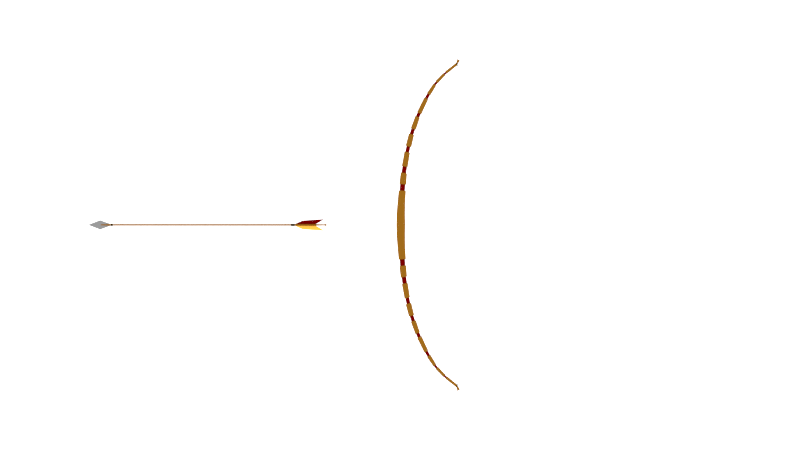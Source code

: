 # Source: arco_v3_textura_animacao_.blend  (saved by Blender 2.74.0; exported with 4.5.12 LTS)
import bpy
from mathutils import Matrix  # noqa: F401  (used for matrix-valued properties, if any)

bpy.ops.wm.read_factory_settings(use_empty=True)
scene = bpy.context.scene
scene.name = 'Scene'

# ---- collections
col_collection_1 = bpy.data.collections.new('Collection 1'); scene.collection.children.link(col_collection_1)

# ---- materials (node trees are filled in below, after node groups)
mat_arco = bpy.data.materials.new('arco')
mat_arco.alpha_threshold = 0.0
mat_arco.roughness = 0.5
mat_vermelho = bpy.data.materials.new('vermelho')
mat_vermelho.alpha_threshold = 0.0
mat_vermelho.roughness = 0.5
mat_corda = bpy.data.materials.new('corda')
mat_corda.alpha_threshold = 0.0
mat_corda.roughness = 0.5
mat_penas = bpy.data.materials.new('penas')
mat_penas.alpha_threshold = 0.0
mat_penas.roughness = 0.5
mat_metal = bpy.data.materials.new('metal')
mat_metal.alpha_threshold = 0.0
mat_metal.roughness = 0.5

# ---- material node trees
mat_arco.use_nodes = True; mat_arco.node_tree.nodes.clear()
_N = mat_arco.node_tree.nodes; _L = mat_arco.node_tree.links
n0 = _N.new('ShaderNodeOutputMaterial'); n0.name = 'Material Output'; n0.location = (300, 300)
n1 = _N.new('ShaderNodeBsdfDiffuse'); n1.name = 'Diffuse BSDF'; n1.location = (10, 300)
n1.inputs[0].default_value = (0.214, 0.08993, 0.007188, 1.0)
n1.inputs[1].default_value = 0.7934
_L.new(n1.outputs[0], n0.inputs[0])
n0.is_active_output = True
mat_vermelho.use_nodes = True; mat_vermelho.node_tree.nodes.clear()
_N = mat_vermelho.node_tree.nodes; _L = mat_vermelho.node_tree.links
n0 = _N.new('ShaderNodeOutputMaterial'); n0.name = 'Material Output'; n0.location = (300, 300)
n1 = _N.new('ShaderNodeBsdfDiffuse'); n1.name = 'Diffuse BSDF'; n1.location = (10, 300)
n1.inputs[0].default_value = (0.121, 0.0, 0.0, 1.0)
n1.inputs[1].default_value = 0.7934
_L.new(n1.outputs[0], n0.inputs[0])
n0.is_active_output = True
mat_corda.use_nodes = True; mat_corda.node_tree.nodes.clear()
_N = mat_corda.node_tree.nodes; _L = mat_corda.node_tree.links
n0 = _N.new('ShaderNodeOutputMaterial'); n0.name = 'Material Output'; n0.location = (300, 300)
n1 = _N.new('ShaderNodeEmission'); n1.name = 'Emission'; n1.location = (110, 300)
n1.inputs[0].default_value = (0.05222, 0.03055, 0.00333, 1.0)
_L.new(n1.outputs[0], n0.inputs[0])
n0.is_active_output = True
mat_penas.use_nodes = True; mat_penas.node_tree.nodes.clear()
_N = mat_penas.node_tree.nodes; _L = mat_penas.node_tree.links
n0 = _N.new('ShaderNodeOutputMaterial'); n0.name = 'Material Output'; n0.location = (300, 300)
n1 = _N.new('ShaderNodeBsdfDiffuse'); n1.name = 'Diffuse BSDF'; n1.location = (10, 300)
n1.inputs[0].default_value = (0.8, 0.4462, 0.0601, 1.0)
n1.inputs[1].default_value = 0.793
_L.new(n1.outputs[0], n0.inputs[0])
n0.is_active_output = True
mat_metal.use_nodes = True; mat_metal.node_tree.nodes.clear()
_N = mat_metal.node_tree.nodes; _L = mat_metal.node_tree.links
n0 = _N.new('ShaderNodeOutputMaterial'); n0.name = 'Material Output'; n0.location = (300, 300)
n1 = _N.new('ShaderNodeBsdfDiffuse'); n1.name = 'Diffuse BSDF'; n1.location = (10, 300)
n1.inputs[0].default_value = (0.2019, 0.2019, 0.2019, 1.0)
n1.inputs[1].default_value = 0.793
_L.new(n1.outputs[0], n0.inputs[0])
n0.is_active_output = True

# ---- world
world_world = bpy.data.worlds.new('World'); scene.world = world_world
world_world.use_nodes = True; world_world.node_tree.nodes.clear()
_N = world_world.node_tree.nodes; _L = world_world.node_tree.links
n0 = _N.new('ShaderNodeOutputWorld'); n0.name = 'World Output'; n0.location = (300, 300)
n1 = _N.new('ShaderNodeBackground'); n1.name = 'Background'; n1.location = (110, 300)
n1.inputs[0].default_value = (1.0, 1.0, 1.0, 1.0)
n1.inputs[1].default_value = 2.0
_L.new(n1.outputs[0], n0.inputs[0])
n0.is_active_output = True
world_world.color = (1.0, 1.0, 1.0)
world_world.use_sun_shadow = False
world_world.sun_shadow_jitter_overblur = 0.0
world_world.cycles.sampling_method = 'MANUAL'
world_world.cycles.sample_map_resolution = 256

# ---- cameras
cam_camera = bpy.data.cameras.new('Camera')
cam_camera.type = 'ORTHO'
cam_camera.clip_end = 100.0
cam_camera.lens = 35.0
cam_camera.sensor_width = 32.0
cam_camera.sensor_height = 18.0
cam_camera.ortho_scale = 11.0
cam_camera.dof.focus_distance = 0.0

# ---- meshes
me_cube_001 = bpy.data.meshes.new('Cube.001')
me_cube_001.from_pydata([(0.2028, 1.203, 3.45), (0.5706, 0.9572, 3.427), (0.6569, 0.5225, 3.422), (0.4112, 0.154, 3.437), (-0.02274, 0.0675, 3.464), (-0.3906, 0.3137, 3.487), (-0.4769, 0.7485, 3.492), (-0.2311, 1.117, 3.477), (0.1302, 1.264, 1.646), (0.5383, 0.9917, 1.646), (0.634, 0.5104, 1.646), (0.3614, 0.1024, 1.646), (-0.12, 0.006612, 1.646), (-0.528, 0.2793, 1.647), (-0.6237, 0.7606, 1.647), (-0.3511, 1.169, 1.647), (0.3318, 1.179, 5.112), (0.6835, 0.9435, 5.084), (0.7661, 0.5273, 5.077), (0.531, 0.1745, 5.096), (0.1162, 0.09173, 5.129), (-0.2355, 0.3275, 5.157), (-0.3181, 0.7436, 5.163), (-0.08305, 1.096, 5.145), (0.3019, 1.028, 5.114), (0.5561, 0.8581, 5.094), (0.6158, 0.5573, 5.089), (0.4459, 0.3023, 5.103), (0.1461, 0.2425, 5.126), (-0.1081, 0.4129, 5.147), (-0.1678, 0.7137, 5.151), (0.002079, 0.9687, 5.138), (0.3701, 1.028, 6.071), (0.6232, 0.8581, 6.039), (0.6826, 0.5573, 6.032), (0.5135, 0.3023, 6.053), (0.215, 0.2425, 6.09), (-0.03808, 0.4129, 6.121), (-0.09746, 0.7137, 6.128), (0.07164, 0.9687, 6.108), (0.3947, 1.153, 6.068), (0.7279, 0.9286, 6.026), (0.8061, 0.5326, 6.017), (0.5835, 0.1968, 6.044), (0.1904, 0.118, 6.093), (-0.1428, 0.3424, 6.134), (-0.221, 0.7384, 6.144), (0.001674, 1.074, 6.116), (0.552, 1.11, 7.754), (0.8551, 0.9043, 7.699), (0.9262, 0.5411, 7.687), (0.7237, 0.2332, 7.723), (0.3662, 0.161, 7.787), (0.06311, 0.3667, 7.841), (-0.008001, 0.7299, 7.854), (0.1945, 1.038, 7.818), (0.5278, 0.9863, 7.758), (0.7519, 0.8342, 7.718), (0.8045, 0.5657, 7.708), (0.6548, 0.3381, 7.735), (0.3904, 0.2846, 7.783), (0.1663, 0.4368, 7.823), (0.1138, 0.7053, 7.832), (0.2635, 0.9329, 7.805), (0.6628, 0.9863, 8.713), (0.8864, 0.8342, 8.67), (0.9389, 0.5657, 8.66), (0.7895, 0.3381, 8.689), (0.5257, 0.2846, 8.739), (0.302, 0.4368, 8.781), (0.2495, 0.7053, 8.791), (0.399, 0.9329, 8.763), (0.6823, 1.086, 8.709), (0.9697, 0.8908, 8.654), (1.037, 0.5458, 8.642), (0.8451, 0.2533, 8.678), (0.5061, 0.1847, 8.742), (0.2188, 0.3801, 8.797), (0.1514, 0.7252, 8.81), (0.3434, 1.018, 8.773), (1.042, 1.059, 10.85), (1.31, 0.8755, 10.79), (1.373, 0.5512, 10.77), (1.194, 0.2763, 10.81), (0.8773, 0.2118, 10.88), (0.6092, 0.3955, 10.94), (0.5462, 0.7198, 10.96), (0.7254, 0.9947, 10.92), (1.018, 0.9359, 10.85), (1.208, 0.8057, 10.81), (1.253, 0.5757, 10.8), (1.126, 0.3808, 10.83), (0.9012, 0.3351, 10.88), (0.7111, 0.4653, 10.92), (0.6665, 0.6952, 10.93), (0.7935, 0.8902, 10.9), (1.202, 0.9359, 11.71), (1.389, 0.8057, 11.65), (1.433, 0.5757, 11.64), (1.308, 0.3808, 11.67), (1.088, 0.3351, 11.74), (0.9006, 0.4653, 11.79), (0.8567, 0.6952, 11.81), (0.9817, 0.8902, 11.77), (1.229, 1.076, 11.7), (1.503, 0.8848, 11.62), (1.567, 0.5479, 11.6), (1.384, 0.2624, 11.65), (1.061, 0.1954, 11.75), (0.787, 0.3862, 11.83), (0.7227, 0.723, 11.85), (0.9058, 1.009, 11.79), (1.683, 1.047, 13.51), (1.937, 0.8686, 13.43), (1.996, 0.5536, 13.41), (1.827, 0.2866, 13.46), (1.527, 0.2239, 13.56), (1.273, 0.4024, 13.64), (1.213, 0.7174, 13.66), (1.383, 0.9844, 13.61), (1.659, 0.9248, 13.52), (1.838, 0.7994, 13.46), (1.88, 0.5779, 13.45), (1.761, 0.3902, 13.48), (1.55, 0.3462, 13.55), (1.371, 0.4716, 13.61), (1.329, 0.693, 13.62), (1.449, 0.8807, 13.59), (1.925, 0.9248, 14.31), (2.104, 0.7994, 14.25), (2.146, 0.5779, 14.24), (2.027, 0.3902, 14.28), (1.816, 0.3462, 14.35), (1.637, 0.4716, 14.4), (1.595, 0.693, 14.42), (1.715, 0.8807, 14.38), (1.947, 1.04, 14.31), (2.197, 0.8646, 14.23), (2.256, 0.555, 14.21), (2.089, 0.2926, 14.26), (1.794, 0.2311, 14.35), (1.544, 0.4064, 14.43), (1.486, 0.7159, 14.45), (1.653, 0.9783, 14.4), (2.581, 1.005, 16.1), (2.801, 0.8451, 16.01), (2.852, 0.5619, 15.98), (2.705, 0.3218, 16.05), (2.446, 0.2655, 16.16), (2.227, 0.4259, 16.26), (2.175, 0.7091, 16.28), (2.322, 0.9492, 16.22), (2.565, 0.9169, 16.11), (2.732, 0.7949, 16.04), (2.771, 0.5795, 16.02), (2.66, 0.3969, 16.07), (2.463, 0.354, 16.15), (2.296, 0.4761, 16.23), (2.256, 0.6915, 16.25), (2.368, 0.8741, 16.2), (2.811, 0.9169, 16.68), (2.975, 0.7949, 16.6), (3.013, 0.5795, 16.58), (2.904, 0.3969, 16.63), (2.711, 0.354, 16.73), (2.548, 0.4761, 16.81), (2.51, 0.6915, 16.83), (2.619, 0.8741, 16.78), (2.826, 1.002, 16.67), (3.039, 0.8428, 16.57), (3.089, 0.5627, 16.54), (2.947, 0.3252, 16.61), (2.696, 0.2694, 16.74), (2.484, 0.4281, 16.84), (2.434, 0.7083, 16.87), (2.576, 0.9458, 16.8), (3.869, 0.9706, 18.84), (4.054, 0.8253, 18.73), (4.098, 0.5688, 18.7), (3.974, 0.3514, 18.78), (3.756, 0.3004, 18.91), (3.571, 0.4457, 19.03), (3.528, 0.7021, 19.06), (3.651, 0.9196, 18.98), (3.855, 0.8877, 18.85), (3.995, 0.7783, 18.77), (4.027, 0.5853, 18.75), (3.934, 0.4217, 18.8), (3.77, 0.3833, 18.91), (3.631, 0.4926, 18.99), (3.598, 0.6856, 19.01), (3.691, 0.8493, 18.95), (4.212, 0.8759, 19.5), (4.34, 0.7716, 19.41), (4.37, 0.5877, 19.39), (4.284, 0.4317, 19.45), (4.133, 0.3951, 19.56), (4.005, 0.4993, 19.65), (3.975, 0.6833, 19.67), (4.061, 0.8393, 19.61), (4.224, 0.9503, 19.49), (4.391, 0.8138, 19.38), (4.431, 0.5729, 19.35), (4.319, 0.3686, 19.43), (4.121, 0.3207, 19.57), (3.954, 0.4572, 19.68), (3.914, 0.6981, 19.71), (4.026, 0.9024, 19.63), (5.122, 0.9072, 20.9), (5.26, 0.7894, 20.79), (5.293, 0.5814, 20.77), (5.2, 0.4051, 20.84), (5.037, 0.3638, 20.97), (4.898, 0.4816, 21.08), (4.866, 0.6895, 21.1), (4.958, 0.8658, 21.03), (5.11, 0.8299, 20.91), (5.209, 0.7456, 20.83), (5.232, 0.5968, 20.82), (5.166, 0.4706, 20.87), (5.049, 0.441, 20.96), (4.95, 0.5253, 21.04), (4.926, 0.6742, 21.06), (4.993, 0.8003, 21.0), (5.402, 0.8299, 21.28), (5.495, 0.7456, 21.2), (5.517, 0.5968, 21.18), (5.454, 0.4706, 21.24), (5.344, 0.441, 21.34), (5.251, 0.5253, 21.42), (5.229, 0.6742, 21.44), (5.291, 0.8003, 21.38), (5.411, 0.8913, 21.28), (5.534, 0.7804, 21.16), (5.562, 0.5846, 21.14), (5.48, 0.4187, 21.21), (5.335, 0.3797, 21.34), (5.212, 0.4906, 21.46), (5.183, 0.6864, 21.48), (5.265, 0.8523, 21.41), (6.525, 0.8718, 22.45), (6.625, 0.7694, 22.33), (6.648, 0.5885, 22.31), (6.581, 0.4351, 22.39), (6.464, 0.3992, 22.52), (6.364, 0.5016, 22.64), (6.341, 0.6825, 22.67), (6.407, 0.8358, 22.59), (6.517, 0.8082, 22.46), (6.59, 0.7333, 22.38), (6.607, 0.6011, 22.36), (6.558, 0.489, 22.41), (6.472, 0.4627, 22.51), (6.399, 0.5376, 22.6), (6.382, 0.6698, 22.62), (6.431, 0.7819, 22.56), (6.814, 0.8082, 22.73), (6.884, 0.7333, 22.64), (6.9, 0.6011, 22.62), (6.853, 0.489, 22.68), (6.77, 0.4627, 22.79), (6.7, 0.5376, 22.87), (6.684, 0.6698, 22.89), (6.731, 0.7819, 22.83), (6.821, 0.8656, 22.72), (6.914, 0.7658, 22.61), (6.936, 0.5897, 22.58), (6.874, 0.4404, 22.66), (6.763, 0.4054, 22.79), (6.669, 0.5051, 22.91), (6.647, 0.6813, 22.94), (6.71, 0.8306, 22.86), (8.347, 0.8423, 23.93), (8.408, 0.7526, 23.82), (8.415, 0.5943, 23.79), (8.388, 0.4601, 23.87), (8.303, 0.4287, 24.0), (8.232, 0.5183, 24.12), (8.215, 0.6766, 24.14), (8.263, 0.8108, 24.07), (8.352, 0.8921, 23.93), (8.403, 0.4179, 23.85), (8.298, 0.3788, 24.01), (8.209, 0.4901, 24.15), (8.188, 0.6865, 24.19), (8.248, 0.8531, 24.09), (8.459, 0.8921, 23.99), (8.51, 0.8531, 23.91), (8.51, 0.4179, 23.91), (8.405, 0.3788, 24.08), (8.316, 0.4901, 24.22), (8.295, 0.6865, 24.25), (8.355, 0.8531, 24.16), (8.436, 0.7743, 23.69), (8.436, 0.4967, 23.69), (8.504, 0.7743, 23.73), (8.504, 0.4967, 23.73), (8.467, 0.7067, 23.29), (8.467, 0.5643, 23.29), (8.502, 0.7067, 23.32), (8.502, 0.5643, 23.32), (8.442, 0.834, 24.02), (8.481, 0.8038, 23.96), (8.481, 0.4672, 23.96), (8.4, 0.437, 24.09), (8.332, 0.5231, 24.2), (8.316, 0.675, 24.22), (8.361, 0.8038, 24.15), (8.76, 0.9432, 24.58), (8.854, 0.8964, 24.52), (8.854, 0.3746, 24.52), (8.657, 0.3277, 24.65), (8.49, 0.4612, 24.76), (8.451, 0.6967, 24.79), (8.563, 0.8964, 24.71), (0.2028, 1.203, -3.45), (0.5706, 0.9572, -3.428), (0.6569, 0.5225, -3.422), (0.4112, 0.154, -3.437), (-0.02274, 0.0675, -3.464), (-0.3906, 0.3137, -3.487), (-0.4769, 0.7485, -3.492), (-0.2311, 1.117, -3.477), (0.131, 1.297, -0.0002003), (0.5601, 1.01, -0.0002003), (0.6608, 0.5039, -0.0002003), (0.3741, 0.07479, -0.0002003), (-0.1321, -0.0259, -0.0002003), (-0.5613, 0.2608, -0.0002003), (-0.662, 0.767, -0.0002003), (-0.3752, 1.196, -0.0002003), (0.1302, 1.264, -1.647), (0.5383, 0.9917, -1.646), (0.634, 0.5104, -1.646), (0.3614, 0.1024, -1.646), (-0.12, 0.006612, -1.647), (-0.528, 0.2793, -1.647), (-0.6237, 0.7606, -1.647), (-0.3511, 1.169, -1.647), (0.3318, 1.179, -5.112), (0.6835, 0.9435, -5.084), (0.7661, 0.5273, -5.078), (0.531, 0.1745, -5.096), (0.1162, 0.09173, -5.129), (-0.2355, 0.3275, -5.157), (-0.3181, 0.7436, -5.164), (-0.08305, 1.096, -5.145), (0.3019, 1.028, -5.114), (0.5561, 0.8581, -5.094), (0.6158, 0.5573, -5.089), (0.4459, 0.3023, -5.103), (0.1461, 0.2425, -5.127), (-0.1081, 0.4129, -5.147), (-0.1678, 0.7137, -5.152), (0.002079, 0.9687, -5.138), (0.3701, 1.028, -6.071), (0.6232, 0.8581, -6.04), (0.6826, 0.5573, -6.032), (0.5135, 0.3023, -6.053), (0.215, 0.2425, -6.09), (-0.03808, 0.4129, -6.122), (-0.09746, 0.7137, -6.129), (0.07164, 0.9687, -6.108), (0.3947, 1.153, -6.068), (0.7279, 0.9286, -6.027), (0.8061, 0.5326, -6.017), (0.5835, 0.1968, -6.045), (0.1904, 0.118, -6.093), (-0.1428, 0.3424, -6.135), (-0.221, 0.7384, -6.144), (0.001674, 1.074, -6.117), (0.552, 1.11, -7.754), (0.8551, 0.9043, -7.7), (0.9262, 0.5411, -7.687), (0.7237, 0.2332, -7.723), (0.3662, 0.161, -7.787), (0.06311, 0.3667, -7.841), (-0.008001, 0.7299, -7.854), (0.1945, 1.038, -7.818), (0.5278, 0.9863, -7.758), (0.7519, 0.8342, -7.718), (0.8045, 0.5657, -7.709), (0.6548, 0.3381, -7.736), (0.3904, 0.2846, -7.783), (0.1663, 0.4368, -7.823), (0.1138, 0.7053, -7.832), (0.2635, 0.9329, -7.806), (0.6628, 0.9863, -8.713), (0.8864, 0.8342, -8.671), (0.9389, 0.5657, -8.661), (0.7895, 0.3381, -8.689), (0.5257, 0.2846, -8.739), (0.302, 0.4368, -8.782), (0.2495, 0.7053, -8.792), (0.399, 0.9329, -8.763), (0.6823, 1.086, -8.709), (0.9697, 0.8908, -8.655), (1.037, 0.5458, -8.642), (0.8451, 0.2533, -8.678), (0.5061, 0.1847, -8.743), (0.2188, 0.3801, -8.797), (0.1514, 0.7252, -8.81), (0.3434, 1.018, -8.774), (1.042, 1.059, -10.85), (1.31, 0.8755, -10.79), (1.373, 0.5512, -10.77), (1.194, 0.2763, -10.81), (0.8773, 0.2118, -10.88), (0.6092, 0.3955, -10.94), (0.5462, 0.7198, -10.96), (0.7254, 0.9947, -10.92), (1.018, 0.9359, -10.85), (1.208, 0.8057, -10.81), (1.253, 0.5757, -10.8), (1.126, 0.3808, -10.83), (0.9012, 0.3351, -10.88), (0.7111, 0.4653, -10.92), (0.6665, 0.6952, -10.93), (0.7935, 0.8902, -10.9), (1.202, 0.9359, -11.71), (1.389, 0.8057, -11.65), (1.433, 0.5757, -11.64), (1.308, 0.3808, -11.67), (1.088, 0.3351, -11.74), (0.9006, 0.4653, -11.79), (0.8567, 0.6952, -11.81), (0.9817, 0.8902, -11.77), (1.229, 1.076, -11.7), (1.503, 0.8848, -11.62), (1.567, 0.5479, -11.6), (1.384, 0.2624, -11.65), (1.061, 0.1954, -11.75), (0.787, 0.3862, -11.83), (0.7227, 0.723, -11.85), (0.9058, 1.009, -11.79), (1.683, 1.047, -13.51), (1.937, 0.8686, -13.43), (1.996, 0.5536, -13.41), (1.827, 0.2866, -13.46), (1.527, 0.2239, -13.56), (1.273, 0.4024, -13.64), (1.213, 0.7174, -13.66), (1.383, 0.9844, -13.61), (1.659, 0.9248, -13.52), (1.838, 0.7994, -13.46), (1.88, 0.5779, -13.45), (1.761, 0.3902, -13.48), (1.55, 0.3462, -13.55), (1.371, 0.4716, -13.61), (1.329, 0.693, -13.62), (1.449, 0.8807, -13.59), (1.925, 0.9248, -14.31), (2.104, 0.7994, -14.26), (2.146, 0.5779, -14.24), (2.027, 0.3902, -14.28), (1.816, 0.3462, -14.35), (1.637, 0.4716, -14.4), (1.595, 0.693, -14.42), (1.715, 0.8807, -14.38), (1.947, 1.04, -14.31), (2.197, 0.8646, -14.23), (2.256, 0.555, -14.21), (2.089, 0.2926, -14.26), (1.794, 0.2311, -14.35), (1.544, 0.4064, -14.43), (1.486, 0.7159, -14.45), (1.653, 0.9783, -14.4), (2.581, 1.005, -16.1), (2.801, 0.8451, -16.01), (2.852, 0.5619, -15.98), (2.705, 0.3218, -16.05), (2.446, 0.2655, -16.16), (2.227, 0.4259, -16.26), (2.175, 0.7091, -16.28), (2.322, 0.9492, -16.22), (2.565, 0.9169, -16.11), (2.732, 0.7949, -16.04), (2.771, 0.5795, -16.02), (2.66, 0.3969, -16.07), (2.463, 0.354, -16.16), (2.296, 0.4761, -16.23), (2.256, 0.6915, -16.25), (2.368, 0.8741, -16.2), (2.811, 0.9169, -16.68), (2.975, 0.7949, -16.6), (3.013, 0.5795, -16.58), (2.904, 0.3969, -16.63), (2.711, 0.354, -16.73), (2.548, 0.4761, -16.81), (2.51, 0.6915, -16.83), (2.619, 0.8741, -16.78), (2.826, 1.002, -16.67), (3.039, 0.8428, -16.57), (3.089, 0.5627, -16.54), (2.947, 0.3252, -16.61), (2.696, 0.2694, -16.74), (2.484, 0.4281, -16.84), (2.434, 0.7083, -16.87), (2.576, 0.9458, -16.8), (3.869, 0.9706, -18.84), (4.054, 0.8253, -18.73), (4.098, 0.5688, -18.7), (3.974, 0.3514, -18.78), (3.756, 0.3004, -18.91), (3.571, 0.4457, -19.03), (3.528, 0.7021, -19.06), (3.651, 0.9196, -18.98), (3.855, 0.8877, -18.85), (3.995, 0.7783, -18.77), (4.027, 0.5853, -18.75), (3.934, 0.4217, -18.8), (3.77, 0.3833, -18.91), (3.631, 0.4926, -18.99), (3.598, 0.6856, -19.01), (3.691, 0.8493, -18.95), (4.212, 0.8759, -19.5), (4.34, 0.7716, -19.41), (4.37, 0.5877, -19.39), (4.284, 0.4317, -19.45), (4.133, 0.3951, -19.56), (4.005, 0.4993, -19.65), (3.975, 0.6833, -19.67), (4.061, 0.8393, -19.61), (4.224, 0.9503, -19.49), (4.391, 0.8138, -19.38), (4.431, 0.5729, -19.35), (4.319, 0.3686, -19.43), (4.121, 0.3207, -19.57), (3.954, 0.4572, -19.68), (3.914, 0.6981, -19.71), (4.026, 0.9024, -19.63), (5.122, 0.9072, -20.9), (5.26, 0.7894, -20.79), (5.293, 0.5814, -20.77), (5.2, 0.4051, -20.84), (5.037, 0.3638, -20.97), (4.898, 0.4816, -21.08), (4.866, 0.6895, -21.11), (4.958, 0.8658, -21.03), (5.11, 0.8299, -20.91), (5.209, 0.7456, -20.84), (5.232, 0.5968, -20.82), (5.166, 0.4706, -20.87), (5.049, 0.441, -20.96), (4.95, 0.5253, -21.04), (4.926, 0.6742, -21.06), (4.993, 0.8003, -21.01), (5.402, 0.8299, -21.28), (5.495, 0.7456, -21.2), (5.517, 0.5968, -21.18), (5.454, 0.4706, -21.24), (5.344, 0.441, -21.34), (5.251, 0.5253, -21.42), (5.229, 0.6742, -21.44), (5.291, 0.8003, -21.38), (5.411, 0.8913, -21.28), (5.534, 0.7804, -21.17), (5.562, 0.5846, -21.14), (5.48, 0.4187, -21.21), (5.335, 0.3797, -21.35), (5.212, 0.4906, -21.46), (5.183, 0.6864, -21.48), (5.265, 0.8523, -21.41), (6.525, 0.8718, -22.45), (6.625, 0.7694, -22.34), (6.648, 0.5885, -22.31), (6.581, 0.4351, -22.39), (6.464, 0.3992, -22.52), (6.364, 0.5016, -22.64), (6.341, 0.6825, -22.67), (6.407, 0.8358, -22.59), (6.517, 0.8082, -22.46), (6.59, 0.7333, -22.38), (6.607, 0.6011, -22.36), (6.558, 0.489, -22.41), (6.472, 0.4627, -22.51), (6.399, 0.5376, -22.6), (6.382, 0.6698, -22.62), (6.431, 0.7819, -22.56), (6.814, 0.8082, -22.73), (6.884, 0.7333, -22.64), (6.9, 0.6011, -22.62), (6.853, 0.489, -22.68), (6.77, 0.4627, -22.79), (6.7, 0.5376, -22.87), (6.684, 0.6698, -22.89), (6.731, 0.7819, -22.84), (6.821, 0.8656, -22.72), (6.914, 0.7658, -22.61), (6.936, 0.5897, -22.58), (6.874, 0.4404, -22.66), (6.763, 0.4054, -22.79), (6.669, 0.5051, -22.91), (6.647, 0.6813, -22.94), (6.71, 0.8306, -22.86), (8.347, 0.8423, -23.94), (8.408, 0.7526, -23.82), (8.415, 0.5943, -23.79), (8.388, 0.4601, -23.87), (8.303, 0.4287, -24.0), (8.232, 0.5183, -24.12), (8.215, 0.6766, -24.14), (8.263, 0.8108, -24.07), (8.352, 0.8921, -23.93), (8.403, 0.4179, -23.85), (8.298, 0.3788, -24.01), (8.209, 0.4901, -24.15), (8.188, 0.6865, -24.19), (8.248, 0.8531, -24.09), (8.459, 0.8921, -23.99), (8.51, 0.8531, -23.91), (8.51, 0.4179, -23.91), (8.405, 0.3788, -24.08), (8.316, 0.4901, -24.22), (8.295, 0.6865, -24.25), (8.355, 0.8531, -24.16), (8.436, 0.7743, -23.69), (8.436, 0.4967, -23.69), (8.504, 0.7743, -23.73), (8.504, 0.4967, -23.73), (8.467, 0.7067, -23.29), (8.467, 0.5643, -23.29), (8.502, 0.7067, -23.32), (8.502, 0.5643, -23.32), (8.467, 0.7067, -0.0002003), (8.467, 0.5643, -0.0002003), (8.502, 0.7067, -0.0002003), (8.502, 0.5643, -0.0002003), (8.442, 0.834, -24.02), (8.481, 0.8038, -23.96), (8.481, 0.4672, -23.96), (8.4, 0.437, -24.09), (8.332, 0.5231, -24.2), (8.316, 0.675, -24.22), (8.361, 0.8038, -24.15), (8.76, 0.9432, -24.58), (8.854, 0.8964, -24.52), (8.854, 0.3746, -24.52), (8.657, 0.3277, -24.65), (8.49, 0.4612, -24.76), (8.451, 0.6967, -24.79), (8.563, 0.8964, -24.71)], [], [(0, 1, 9, 8), (1, 2, 10, 9), (2, 3, 11, 10), (3, 4, 12, 11), (4, 5, 13, 12), (5, 6, 14, 13), (6, 7, 15, 14), (7, 0, 8, 15), (1, 17, 18, 2), (330, 15, 8, 323), (329, 14, 15, 330), (328, 13, 14, 329), (327, 12, 13, 328), (326, 11, 12, 327), (325, 10, 11, 326), (324, 9, 10, 325), (323, 8, 9, 324), (6, 22, 23, 7), (0, 16, 17, 1), (5, 21, 22, 6), (3, 2, 18, 19), (0, 7, 23, 16), (4, 20, 21, 5), (4, 3, 19, 20), (22, 21, 29, 30), (18, 26, 27, 19), (16, 23, 31, 24), (21, 20, 28, 29), (17, 25, 26, 18), (22, 30, 31, 23), (16, 24, 25, 17), (27, 35, 36, 28), (20, 19, 27, 28), (30, 29, 37, 38), (26, 34, 35, 27), (24, 31, 39, 32), (29, 28, 36, 37), (25, 33, 34, 26), (25, 24, 32, 33), (30, 38, 39, 31), (33, 32, 40, 41), (39, 38, 46, 47), (35, 43, 44, 36), (38, 37, 45, 46), (34, 42, 43, 35), (32, 39, 47, 40), (37, 36, 44, 45), (33, 41, 42, 34), (44, 52, 53, 45), (42, 41, 49, 50), (47, 46, 54, 55), (43, 51, 52, 44), (46, 45, 53, 54), (42, 50, 51, 43), (41, 40, 48, 49), (40, 47, 55, 48), (49, 48, 56, 57), (48, 55, 63, 56), (52, 60, 61, 53), (50, 49, 57, 58), (55, 54, 62, 63), (51, 59, 60, 52), (54, 53, 61, 62), (50, 58, 59, 51), (59, 58, 66, 67), (56, 63, 71, 64), (60, 68, 69, 61), (58, 57, 65, 66), (63, 62, 70, 71), (57, 56, 64, 65), (59, 67, 68, 60), (61, 69, 70, 62), (69, 77, 78, 70), (67, 66, 74, 75), (64, 71, 79, 72), (68, 76, 77, 69), (66, 65, 73, 74), (71, 70, 78, 79), (64, 72, 73, 65), (67, 75, 76, 68), (81, 89, 90, 82), (72, 80, 81, 73), (77, 85, 86, 78), (76, 75, 83, 84), (75, 74, 82, 83), (72, 79, 87, 80), (76, 84, 85, 77), (74, 73, 81, 82), (78, 86, 87, 79), (86, 94, 95, 87), (80, 88, 89, 81), (85, 93, 94, 86), (84, 83, 91, 92), (83, 82, 90, 91), (80, 87, 95, 88), (84, 92, 93, 85), (93, 92, 100, 101), (89, 97, 98, 90), (94, 102, 103, 95), (88, 96, 97, 89), (93, 101, 102, 94), (92, 91, 99, 100), (98, 106, 107, 99), (91, 90, 98, 99), (88, 95, 103, 96), (101, 100, 108, 109), (97, 105, 106, 98), (102, 110, 111, 103), (96, 104, 105, 97), (101, 109, 110, 102), (100, 99, 107, 108), (96, 103, 111, 104), (110, 109, 117, 118), (106, 114, 115, 107), (104, 111, 119, 112), (109, 108, 116, 117), (105, 113, 114, 106), (110, 118, 119, 111), (104, 112, 113, 105), (115, 123, 124, 116), (108, 107, 115, 116), (118, 117, 125, 126), (114, 122, 123, 115), (112, 119, 127, 120), (117, 116, 124, 125), (113, 121, 122, 114), (113, 112, 120, 121), (118, 126, 127, 119), (121, 120, 128, 129), (127, 126, 134, 135), (123, 131, 132, 124), (126, 125, 133, 134), (122, 130, 131, 123), (120, 127, 135, 128), (125, 124, 132, 133), (121, 129, 130, 122), (132, 140, 141, 133), (130, 129, 137, 138), (135, 134, 142, 143), (131, 139, 140, 132), (134, 133, 141, 142), (130, 138, 139, 131), (129, 128, 136, 137), (128, 135, 143, 136), (137, 136, 144, 145), (136, 143, 151, 144), (140, 148, 149, 141), (138, 137, 145, 146), (143, 142, 150, 151), (139, 147, 148, 140), (142, 141, 149, 150), (138, 146, 147, 139), (147, 146, 154, 155), (144, 151, 159, 152), (148, 156, 157, 149), (146, 145, 153, 154), (151, 150, 158, 159), (145, 144, 152, 153), (147, 155, 156, 148), (149, 157, 158, 150), (157, 165, 166, 158), (155, 154, 162, 163), (152, 159, 167, 160), (156, 164, 165, 157), (154, 153, 161, 162), (159, 158, 166, 167), (152, 160, 161, 153), (155, 163, 164, 156), (169, 177, 178, 170), (160, 168, 169, 161), (165, 173, 174, 166), (164, 163, 171, 172), (163, 162, 170, 171), (160, 167, 175, 168), (164, 172, 173, 165), (162, 161, 169, 170), (166, 174, 175, 167), (174, 182, 183, 175), (168, 176, 177, 169), (173, 181, 182, 174), (172, 171, 179, 180), (171, 170, 178, 179), (168, 175, 183, 176), (172, 180, 181, 173), (181, 180, 188, 189), (177, 185, 186, 178), (182, 190, 191, 183), (176, 184, 185, 177), (181, 189, 190, 182), (180, 179, 187, 188), (186, 194, 195, 187), (179, 178, 186, 187), (176, 183, 191, 184), (189, 188, 196, 197), (185, 193, 194, 186), (190, 198, 199, 191), (184, 192, 193, 185), (189, 197, 198, 190), (188, 187, 195, 196), (184, 191, 199, 192), (198, 197, 205, 206), (194, 202, 203, 195), (192, 199, 207, 200), (197, 196, 204, 205), (193, 201, 202, 194), (198, 206, 207, 199), (192, 200, 201, 193), (204, 212, 213, 205), (196, 195, 203, 204), (207, 206, 214, 215), (203, 211, 212, 204), (206, 205, 213, 214), (202, 210, 211, 203), (202, 201, 209, 210), (201, 200, 208, 209), (200, 207, 215, 208), (209, 208, 216, 217), (208, 215, 223, 216), (212, 220, 221, 213), (210, 209, 217, 218), (215, 214, 222, 223), (211, 219, 220, 212), (214, 213, 221, 222), (210, 218, 219, 211), (219, 218, 226, 227), (216, 223, 231, 224), (220, 228, 229, 221), (218, 217, 225, 226), (223, 222, 230, 231), (217, 216, 224, 225), (219, 227, 228, 220), (221, 229, 230, 222), (229, 237, 238, 230), (227, 226, 234, 235), (224, 231, 239, 232), (228, 236, 237, 229), (226, 225, 233, 234), (231, 230, 238, 239), (224, 232, 233, 225), (227, 235, 236, 228), (241, 249, 250, 242), (232, 240, 241, 233), (237, 245, 246, 238), (236, 235, 243, 244), (235, 234, 242, 243), (232, 239, 247, 240), (236, 244, 245, 237), (234, 233, 241, 242), (238, 246, 247, 239), (246, 254, 255, 247), (240, 248, 249, 241), (245, 253, 254, 246), (244, 243, 251, 252), (243, 242, 250, 251), (240, 247, 255, 248), (244, 252, 253, 245), (253, 252, 260, 261), (249, 257, 258, 250), (254, 262, 263, 255), (248, 256, 257, 249), (253, 261, 262, 254), (252, 251, 259, 260), (258, 266, 267, 259), (251, 250, 258, 259), (248, 255, 263, 256), (261, 260, 268, 269), (257, 265, 266, 258), (262, 270, 271, 263), (256, 264, 265, 257), (261, 269, 270, 262), (260, 259, 267, 268), (256, 263, 271, 264), (270, 269, 277, 278), (266, 274, 275, 267), (264, 271, 279, 272), (269, 268, 276, 277), (265, 273, 274, 266), (270, 278, 279, 271), (264, 272, 273, 265), (268, 267, 275, 276), (272, 279, 285, 280), (276, 282, 283, 277), (279, 278, 284, 285), (275, 281, 282, 276), (278, 277, 283, 284), (296, 300, 299, 295), (280, 285, 292, 286), (282, 289, 290, 283), (285, 284, 291, 292), (280, 286, 287, 295, 293), (281, 288, 289, 282), (294, 293, 297, 298), (283, 290, 291, 284), (293, 295, 299, 297), (296, 295, 287, 288), (288, 281, 294, 296), (296, 294, 298, 300), (298, 297, 624, 625), (300, 298, 625, 627), (297, 299, 626, 624), (299, 300, 627, 626), (286, 292, 307, 301), (280, 293, 294, 281, 275, 274, 273, 272), (289, 304, 305, 290), (288, 303, 304, 289), (286, 301, 302, 287), (288, 287, 302, 303), (292, 291, 306, 307), (291, 290, 305, 306), (308, 314, 313, 312, 311, 310, 309), (301, 308, 309, 302), (303, 302, 309, 310), (305, 304, 311, 312), (306, 313, 314, 307), (303, 310, 311, 304), (306, 305, 312, 313), (301, 307, 314, 308), (315, 331, 332, 316), (316, 332, 333, 317), (317, 333, 334, 318), (318, 334, 335, 319), (319, 335, 336, 320), (320, 336, 337, 321), (321, 337, 338, 322), (322, 338, 331, 315), (316, 317, 341, 340), (330, 323, 331, 338), (329, 330, 338, 337), (328, 329, 337, 336), (327, 328, 336, 335), (326, 327, 335, 334), (325, 326, 334, 333), (324, 325, 333, 332), (323, 324, 332, 331), (321, 322, 346, 345), (315, 316, 340, 339), (320, 321, 345, 344), (318, 342, 341, 317), (315, 339, 346, 322), (319, 320, 344, 343), (319, 343, 342, 318), (345, 353, 352, 344), (341, 342, 350, 349), (339, 347, 354, 346), (344, 352, 351, 343), (340, 341, 349, 348), (345, 346, 354, 353), (339, 340, 348, 347), (350, 351, 359, 358), (343, 351, 350, 342), (353, 361, 360, 352), (349, 350, 358, 357), (347, 355, 362, 354), (352, 360, 359, 351), (348, 349, 357, 356), (348, 356, 355, 347), (353, 354, 362, 361), (356, 364, 363, 355), (362, 370, 369, 361), (358, 359, 367, 366), (361, 369, 368, 360), (357, 358, 366, 365), (355, 363, 370, 362), (360, 368, 367, 359), (356, 357, 365, 364), (367, 368, 376, 375), (365, 373, 372, 364), (370, 378, 377, 369), (366, 367, 375, 374), (369, 377, 376, 368), (365, 366, 374, 373), (364, 372, 371, 363), (363, 371, 378, 370), (372, 380, 379, 371), (371, 379, 386, 378), (375, 376, 384, 383), (373, 381, 380, 372), (378, 386, 385, 377), (374, 375, 383, 382), (377, 385, 384, 376), (373, 374, 382, 381), (382, 390, 389, 381), (379, 387, 394, 386), (383, 384, 392, 391), (381, 389, 388, 380), (386, 394, 393, 385), (380, 388, 387, 379), (382, 383, 391, 390), (384, 385, 393, 392), (392, 393, 401, 400), (390, 398, 397, 389), (387, 395, 402, 394), (391, 392, 400, 399), (389, 397, 396, 388), (394, 402, 401, 393), (387, 388, 396, 395), (390, 391, 399, 398), (404, 405, 413, 412), (395, 396, 404, 403), (400, 401, 409, 408), (399, 407, 406, 398), (398, 406, 405, 397), (395, 403, 410, 402), (399, 400, 408, 407), (397, 405, 404, 396), (401, 402, 410, 409), (409, 410, 418, 417), (403, 404, 412, 411), (408, 409, 417, 416), (407, 415, 414, 406), (406, 414, 413, 405), (403, 411, 418, 410), (407, 408, 416, 415), (416, 424, 423, 415), (412, 413, 421, 420), (417, 418, 426, 425), (411, 412, 420, 419), (416, 417, 425, 424), (415, 423, 422, 414), (421, 422, 430, 429), (414, 422, 421, 413), (411, 419, 426, 418), (424, 432, 431, 423), (420, 421, 429, 428), (425, 426, 434, 433), (419, 420, 428, 427), (424, 425, 433, 432), (423, 431, 430, 422), (419, 427, 434, 426), (433, 441, 440, 432), (429, 430, 438, 437), (427, 435, 442, 434), (432, 440, 439, 431), (428, 429, 437, 436), (433, 434, 442, 441), (427, 428, 436, 435), (438, 439, 447, 446), (431, 439, 438, 430), (441, 449, 448, 440), (437, 438, 446, 445), (435, 443, 450, 442), (440, 448, 447, 439), (436, 437, 445, 444), (436, 444, 443, 435), (441, 442, 450, 449), (444, 452, 451, 443), (450, 458, 457, 449), (446, 447, 455, 454), (449, 457, 456, 448), (445, 446, 454, 453), (443, 451, 458, 450), (448, 456, 455, 447), (444, 445, 453, 452), (455, 456, 464, 463), (453, 461, 460, 452), (458, 466, 465, 457), (454, 455, 463, 462), (457, 465, 464, 456), (453, 454, 462, 461), (452, 460, 459, 451), (451, 459, 466, 458), (460, 468, 467, 459), (459, 467, 474, 466), (463, 464, 472, 471), (461, 469, 468, 460), (466, 474, 473, 465), (462, 463, 471, 470), (465, 473, 472, 464), (461, 462, 470, 469), (470, 478, 477, 469), (467, 475, 482, 474), (471, 472, 480, 479), (469, 477, 476, 468), (474, 482, 481, 473), (468, 476, 475, 467), (470, 471, 479, 478), (472, 473, 481, 480), (480, 481, 489, 488), (478, 486, 485, 477), (475, 483, 490, 482), (479, 480, 488, 487), (477, 485, 484, 476), (482, 490, 489, 481), (475, 476, 484, 483), (478, 479, 487, 486), (492, 493, 501, 500), (483, 484, 492, 491), (488, 489, 497, 496), (487, 495, 494, 486), (486, 494, 493, 485), (483, 491, 498, 490), (487, 488, 496, 495), (485, 493, 492, 484), (489, 490, 498, 497), (497, 498, 506, 505), (491, 492, 500, 499), (496, 497, 505, 504), (495, 503, 502, 494), (494, 502, 501, 493), (491, 499, 506, 498), (495, 496, 504, 503), (504, 512, 511, 503), (500, 501, 509, 508), (505, 506, 514, 513), (499, 500, 508, 507), (504, 505, 513, 512), (503, 511, 510, 502), (509, 510, 518, 517), (502, 510, 509, 501), (499, 507, 514, 506), (512, 520, 519, 511), (508, 509, 517, 516), (513, 514, 522, 521), (507, 508, 516, 515), (512, 513, 521, 520), (511, 519, 518, 510), (507, 515, 522, 514), (521, 529, 528, 520), (517, 518, 526, 525), (515, 523, 530, 522), (520, 528, 527, 519), (516, 517, 525, 524), (521, 522, 530, 529), (515, 516, 524, 523), (527, 528, 536, 535), (519, 527, 526, 518), (530, 538, 537, 529), (526, 527, 535, 534), (529, 537, 536, 528), (525, 526, 534, 533), (525, 533, 532, 524), (524, 532, 531, 523), (523, 531, 538, 530), (532, 540, 539, 531), (531, 539, 546, 538), (535, 536, 544, 543), (533, 541, 540, 532), (538, 546, 545, 537), (534, 535, 543, 542), (537, 545, 544, 536), (533, 534, 542, 541), (542, 550, 549, 541), (539, 547, 554, 546), (543, 544, 552, 551), (541, 549, 548, 540), (546, 554, 553, 545), (540, 548, 547, 539), (542, 543, 551, 550), (544, 545, 553, 552), (552, 553, 561, 560), (550, 558, 557, 549), (547, 555, 562, 554), (551, 552, 560, 559), (549, 557, 556, 548), (554, 562, 561, 553), (547, 548, 556, 555), (550, 551, 559, 558), (564, 565, 573, 572), (555, 556, 564, 563), (560, 561, 569, 568), (559, 567, 566, 558), (558, 566, 565, 557), (555, 563, 570, 562), (559, 560, 568, 567), (557, 565, 564, 556), (561, 562, 570, 569), (569, 570, 578, 577), (563, 564, 572, 571), (568, 569, 577, 576), (567, 575, 574, 566), (566, 574, 573, 565), (563, 571, 578, 570), (567, 568, 576, 575), (576, 584, 583, 575), (572, 573, 581, 580), (577, 578, 586, 585), (571, 572, 580, 579), (576, 577, 585, 584), (575, 583, 582, 574), (581, 582, 590, 589), (574, 582, 581, 573), (571, 579, 586, 578), (584, 592, 591, 583), (580, 581, 589, 588), (585, 586, 594, 593), (579, 580, 588, 587), (584, 585, 593, 592), (583, 591, 590, 582), (579, 587, 594, 586), (593, 601, 600, 592), (589, 590, 598, 597), (587, 595, 602, 594), (592, 600, 599, 591), (588, 589, 597, 596), (593, 594, 602, 601), (587, 588, 596, 595), (591, 599, 598, 590), (595, 603, 608, 602), (599, 600, 606, 605), (602, 608, 607, 601), (598, 599, 605, 604), (601, 607, 606, 600), (619, 618, 622, 623), (603, 609, 615, 608), (605, 606, 613, 612), (608, 615, 614, 607), (603, 616, 618, 610, 609), (604, 605, 612, 611), (617, 621, 620, 616), (606, 607, 614, 613), (616, 620, 622, 618), (619, 611, 610, 618), (611, 619, 617, 604), (619, 623, 621, 617), (621, 625, 624, 620), (627, 626, 624, 625), (623, 627, 625, 621), (620, 624, 626, 622), (622, 626, 627, 623), (609, 628, 634, 615), (603, 595, 596, 597, 598, 604, 617, 616), (612, 613, 632, 631), (611, 612, 631, 630), (609, 610, 629, 628), (611, 630, 629, 610), (615, 634, 633, 614), (614, 633, 632, 613), (635, 636, 637, 638, 639, 640, 641), (628, 629, 636, 635), (630, 637, 636, 629), (632, 639, 638, 631), (633, 634, 641, 640), (630, 631, 638, 637), (633, 640, 639, 632), (628, 635, 641, 634)])
me_cube_001.polygons.foreach_set('material_index', [0, 0, 0, 0, 0, 0, 0, 0, 0, 0, 0, 0, 0, 0, 0, 0, 0, 0, 0, 0, 0, 0, 0, 0, 0, 0, 0, 0, 0, 0, 0, 1, 0, 1, 1, 1, 1, 1, 1, 1, 0, 0, 0, 0, 0, 0, 0, 0, 0, 0, 0, 0, 0, 0, 0, 0, 0, 0, 0, 0, 0, 0, 0, 0, 1, 1, 1, 1, 1, 1, 1, 1, 0, 0, 0, 0, 0, 0, 0, 0, 0, 0, 0, 0, 0, 0, 0, 0, 0, 0, 0, 0, 0, 0, 0, 0, 1, 1, 1, 1, 1, 1, 0, 1, 1, 0, 0, 0, 0, 0, 0, 0, 0, 0, 0, 0, 0, 0, 0, 0, 0, 0, 0, 0, 0, 0, 0, 0, 1, 1, 1, 1, 1, 1, 1, 1, 0, 0, 0, 0, 0, 0, 0, 0, 0, 0, 0, 0, 0, 0, 0, 0, 0, 0, 0, 0, 0, 0, 0, 0, 1, 1, 1, 1, 1, 1, 1, 1, 0, 0, 0, 0, 0, 0, 0, 0, 0, 0, 0, 0, 0, 0, 0, 0, 0, 0, 0, 0, 0, 0, 1, 0, 0, 1, 1, 1, 1, 1, 1, 1, 0, 0, 0, 0, 0, 0, 0, 0, 0, 0, 0, 0, 0, 0, 0, 0, 0, 0, 0, 0, 0, 0, 0, 0, 1, 1, 1, 1, 1, 1, 1, 1, 0, 0, 0, 0, 0, 0, 0, 0, 0, 0, 0, 0, 0, 0, 0, 0, 0, 0, 0, 0, 0, 0, 0, 0, 1, 1, 1, 1, 1, 1, 0, 1, 1, 0, 0, 0, 0, 0, 0, 0, 0, 0, 0, 0, 0, 0, 0, 0, 2, 2, 2, 2, 2, 2, 2, 2, 2, 2, 2, 2, 2, 2, 2, 2, 2, 2, 2, 2, 2, 2, 2, 2, 2, 2, 2, 2, 2, 0, 0, 0, 0, 0, 0, 0, 0, 0, 0, 0, 0, 0, 0, 0, 0, 0, 0, 0, 0, 0, 0, 0, 0, 0, 0, 0, 0, 0, 0, 0, 0, 0, 0, 0, 0, 0, 0, 0, 1, 0, 1, 1, 1, 1, 1, 1, 1, 0, 0, 0, 0, 0, 0, 0, 0, 0, 0, 0, 0, 0, 0, 0, 0, 0, 0, 0, 0, 0, 0, 0, 0, 1, 1, 1, 1, 1, 1, 1, 1, 0, 0, 0, 0, 0, 0, 0, 0, 0, 0, 0, 0, 0, 0, 0, 0, 0, 0, 0, 0, 0, 0, 0, 0, 1, 1, 1, 1, 1, 1, 0, 1, 1, 0, 0, 0, 0, 0, 0, 0, 0, 0, 0, 0, 0, 0, 0, 0, 0, 0, 0, 0, 0, 0, 0, 0, 1, 1, 1, 1, 1, 1, 1, 1, 0, 0, 0, 0, 0, 0, 0, 0, 0, 0, 0, 0, 0, 0, 0, 0, 0, 0, 0, 0, 0, 0, 0, 0, 1, 1, 1, 1, 1, 1, 1, 1, 0, 0, 0, 0, 0, 0, 0, 0, 0, 0, 0, 0, 0, 0, 0, 0, 0, 0, 0, 0, 0, 0, 1, 0, 0, 1, 1, 1, 1, 1, 1, 1, 0, 0, 0, 0, 0, 0, 0, 0, 0, 0, 0, 0, 0, 0, 0, 0, 0, 0, 0, 0, 0, 0, 0, 0, 1, 1, 1, 1, 1, 1, 1, 1, 0, 0, 0, 0, 0, 0, 0, 0, 0, 0, 0, 0, 0, 0, 0, 0, 0, 0, 0, 0, 0, 0, 0, 0, 1, 1, 1, 1, 1, 1, 0, 1, 1, 0, 0, 0, 0, 0, 0, 0, 0, 0, 0, 0, 0, 0, 0, 0, 2, 2, 2, 2, 2, 2, 2, 2, 2, 2, 2, 2, 2, 2, 2, 2, 2, 2, 0, 2, 2, 2, 2, 2, 2, 2, 2, 2, 2, 2, 0, 0, 0, 0, 0, 0, 0, 0])
me_cube_001.materials.append(mat_arco)
me_cube_001.materials.append(mat_vermelho)
me_cube_001.materials.append(mat_corda)
me_cube_001.use_remesh_preserve_volume = False
me_cube_001.use_remesh_preserve_attributes = False
me_cube_001.use_mirror_vertex_groups = False
me_cube_001.update()
me_cube = bpy.data.meshes.new('Cube')
me_cube.from_pydata([(-1.458, -1.453, -40.23), (-1.458, 1.45, -40.23), (1.45, 1.455, -40.23), (1.445, -1.448, -40.23), (-0.5424, -0.9953, 229.1), (-0.5424, 0.9979, 229.1), (0.5343, 0.9979, 229.1), (0.5343, -0.9953, 229.1), (-0.7239, -0.719, 217.3), (-0.7239, 0.7206, 217.3), (0.7158, 0.7206, 217.3), (0.7158, -0.719, 217.3), (0.996, 0.0008027, 217.3), (-1.004, 0.0008027, 217.3), (-0.5418, 0.9297, 229.1), (0.5337, 0.9297, 229.1), (0.5337, -0.9333, 229.1), (-0.5418, -0.9333, 229.1), (5.604, 0.0007989, 229.8), (-5.606, 0.0007989, 229.8), (-0.1227, 0.0008027, 244.0), (0.1198, 0.0008027, 244.0), (-0.7254, 0.7222, 214.8), (0.7174, 0.7222, 214.8), (0.7174, -0.7206, 214.8), (-0.7254, -0.7206, 214.8), (-1.004, 0.0008027, 214.8), (0.996, 0.0008027, 214.8), (-1.058, 1.055, 215.0), (1.05, 1.055, 215.0), (1.05, -1.053, 215.0), (-1.058, -1.053, 215.0), (-1.465, 0.0008027, 215.0), (1.457, 0.0008027, 215.0), (-1.052, -1.047, 217.1), (-1.052, 1.049, 217.1), (1.044, 1.049, 217.1), (1.044, -1.047, 217.1), (1.452, 0.0008027, 217.1), (-1.46, 0.0008027, 217.1), (-0.9888, -0.984, -27.64), (0.996, 0.0008024, -27.64), (-1.004, 0.0008024, -27.64), (0.9808, -0.984, -27.64), (0.9808, 0.9856, -27.64), (-0.9888, 0.9856, -27.64), (-0.9575, -0.9527, -2.185), (0.996, 0.0008024, -2.185), (-1.004, 0.0008024, -2.185), (0.9495, -0.9527, -2.185), (0.9495, 0.9543, -2.185), (-0.9575, 0.9543, -2.185), (0.996, 0.0008024, 2.299), (-0.9513, -0.9465, 2.299), (0.9432, -0.9465, 2.299), (-0.9513, 0.9481, 2.299), (-1.004, 0.0008024, 2.299), (0.9432, 0.9481, 2.299), (-1.467, -1.462, -1.956), (1.459, -1.462, -1.956), (1.459, 1.464, -1.956), (-1.467, 1.464, -1.956), (-1.462, -1.457, 2.07), (1.454, -1.457, 2.07), (-1.462, 1.459, 2.07), (1.454, 1.459, 2.07), (6.942, 0.0008024, -37.53), (5.197, 0.0008024, -11.53), (-6.945, 0.0008024, -37.53), (-5.186, 0.0008024, -11.53), (-0.004018, -0.9527, -2.185), (-0.004018, 0.9543, -2.185), (-0.004018, 0.9856, -27.64), (-0.004018, -0.984, -27.64), (-0.004018, 5.185, -11.53), (-0.004018, 6.968, -37.53), (-0.004018, -5.204, -11.53), (-0.004018, -6.984, -37.53), (-0.7943, 0.7911, -37.53), (0.7863, 0.7911, -37.53), (0.7863, -0.7895, -37.53), (-0.7969, 0.0008024, -37.53), (0.7889, 0.0008024, -37.53), (-0.7943, -0.7895, -37.53), (-0.004018, 0.7911, -37.53), (-0.004018, -0.7895, -37.53)], [], [(72, 71, 50, 44), (8, 13, 17, 4), (59, 60, 65, 63), (7, 4, 8, 11), (6, 15, 12, 10), (12, 13, 17, 16), (7, 11, 12, 16), (6, 5, 14, 15), (17, 4, 7, 16), (5, 14, 13, 9), (14, 13, 12, 15), (17, 19, 20), (19, 17, 13), (14, 19, 13), (18, 15, 12), (18, 16, 12), (21, 16, 17, 20), (18, 16, 21), (18, 21, 15), (20, 14, 15, 21), (19, 14, 20), (45, 42, 48, 51), (44, 50, 47, 41), (5, 6, 10, 9), (57, 23, 27, 52), (56, 53, 25, 26), (55, 56, 26, 22), (79, 44, 41, 82), (70, 46, 40, 73), (63, 59, 58, 62), (55, 22, 23, 57), (27, 24, 30, 33), (23, 22, 28, 29), (22, 26, 32, 28), (26, 25, 31, 32), (27, 23, 29, 33), (13, 8, 34, 39), (12, 10, 36, 38), (9, 13, 39, 35), (11, 12, 38, 37), (24, 25, 31, 30), (9, 10, 36, 35), (39, 32, 31, 34), (8, 11, 37, 34), (24, 25, 53, 54), (47, 49, 43, 41), (38, 33, 30, 37), (78, 81, 42, 45), (38, 33, 29, 36), (81, 83, 40, 42), (37, 30, 31, 34), (58, 62, 64, 61), (35, 28, 32, 39), (42, 40, 46, 48), (84, 72, 44, 79), (36, 29, 28, 35), (52, 57, 65, 63, 54), (27, 24, 54, 52), (55, 56, 53, 62, 64), (48, 46, 58, 61, 51), (65, 60, 61, 64), (47, 49, 59, 60, 50), (54, 53, 62, 63), (57, 55, 64, 65), (50, 71, 51, 61, 60), (41, 47, 67, 66), (48, 42, 68, 69), (78, 45, 72, 84), (49, 70, 73, 43), (45, 51, 71, 72), (49, 70, 46, 58, 59), (72, 71, 74, 75), (73, 70, 76, 77), (43, 73, 85, 80), (1, 0, 3, 2), (73, 40, 83, 85), (41, 43, 80, 82), (1, 78, 84, 79, 2), (2, 79, 82, 80, 3), (80, 85, 83, 0, 3), (78, 1, 0, 83, 81)])
me_cube.polygons.foreach_set('material_index', [2, 2, 3, 2, 2, 0, 2, 0, 0, 2, 0, 4, 4, 4, 4, 4, 4, 4, 4, 4, 4, 2, 2, 2, 2, 2, 2, 2, 2, 3, 2, 3, 3, 3, 3, 3, 3, 3, 3, 3, 3, 3, 3, 3, 2, 2, 3, 2, 3, 2, 3, 3, 3, 2, 2, 3, 3, 2, 3, 3, 3, 3, 3, 3, 3, 1, 0, 2, 2, 2, 3, 1, 1, 2, 2, 2, 2, 2, 2, 2, 2])
me_cube.materials.append(mat_vermelho)
me_cube.materials.append(mat_penas)
me_cube.materials.append(mat_arco)
me_cube.materials.append(mat_corda)
me_cube.materials.append(mat_metal)
me_cube.use_remesh_preserve_volume = False
me_cube.use_remesh_preserve_attributes = False
me_cube.use_mirror_vertex_groups = False
me_cube.update()
arm_armature = bpy.data.armatures.new('armature')  # bones are not reproduced

# ---- objects
ob_armature = bpy.data.objects.new('Armature', arm_armature)
ob_arco = bpy.data.objects.new('arco', me_cube_001)
ob_flecha = bpy.data.objects.new('flecha', me_cube)
ob_camera = bpy.data.objects.new('Camera', cam_camera)

# ---- transforms, parenting, visibility, modifiers, constraints
ob_armature.location = (0.0, 0.0, 0.0)
ob_armature.rotation_euler = (6.283, 1.571, 0.0)
ob_armature.hide_viewport = True
ob_armature.lineart.crease_threshold = 0.0
ob_arco.parent = ob_armature
ob_arco.matrix_parent_inverse = Matrix(((2.747e-07, 0.0, -1.0, 2.304), (1.0, 2.98e-07, 1.788e-07, 1.808), (2.318e-07, -1.0, 0.0, 1.945), (0.0, 0.0, 0.0, 1.0)))
ob_arco.location = (-1.865, 1.934, 2.304)
ob_arco.rotation_euler = (-3.142, 3.142, 1.571)
ob_arco.scale = (0.092, 0.09223, 0.09218)
ob_arco.lineart.crease_threshold = 0.0
_vg = ob_arco.vertex_groups.new(name='pega.L')
for _i, _w in zip([0, 1, 2, 3, 4, 5, 6, 7, 8, 9, 10, 11, 12, 13, 14, 15, 16, 17, 18, 19, 20, 21, 22, 23, 24, 25, 26, 27, 28, 29, 30, 31, 32, 33, 34, 35, 36, 37, 38, 39, 40, 41, 42, 43, 47, 323, 324, 325, 326, 327, 328, 329, 330], [0.9952, 0.9972, 0.9976, 0.9962, 0.9926, 0.9905, 0.9902, 0.9918, 0.9814, 0.9815, 0.9819, 0.9826, 0.9832, 0.9833, 0.9826, 0.9818, 0.8773, 0.9417, 0.9481, 0.9, 0.7066, 0.6272, 0.6262, 0.7027, 0.8386, 0.9055, 0.9057, 0.8415, 0.5905, 0.5309, 0.5304, 0.5992, 0.06776, 0.08159, 0.07201, 0.0598, 0.02809, 0.02389, 0.03046, 0.04135, 0.05384, 0.06589, 0.06166, 0.047, 0.004911, 0.5, 0.5, 0.5, 0.5, 0.5, 0.5, 0.5, 0.5]): _vg.add([_i], _w, 'REPLACE')
_vg = ob_arco.vertex_groups.new(name='pega.L.001')
for _i, _w in zip([16, 17, 18, 19, 20, 21, 22, 23, 24, 25, 26, 27, 28, 29, 30, 31, 32, 33, 34, 35, 36, 37, 38, 39, 40, 41, 42, 43, 44, 45, 46, 47, 48, 49, 50, 51, 52, 53, 54, 55, 56, 57, 58, 59, 60, 61, 62, 63, 64, 65, 66, 67, 68, 69, 70, 71, 72, 73, 74, 75, 79], [0.1226, 0.05827, 0.05185, 0.09997, 0.2933, 0.3727, 0.3737, 0.2972, 0.1613, 0.09436, 0.09418, 0.1584, 0.4094, 0.469, 0.4695, 0.4008, 0.9309, 0.9171, 0.9269, 0.9392, 0.96, 0.9618, 0.9583, 0.953, 0.9435, 0.9316, 0.936, 0.9493, 0.9736, 0.9774, 0.9767, 0.97, 0.9684, 0.9769, 0.9779, 0.975, 0.9502, 0.9363, 0.9328, 0.9431, 0.9422, 0.9519, 0.9569, 0.9542, 0.9388, 0.9244, 0.9182, 0.928, 0.06495, 0.06336, 0.06301, 0.0637, 0.05082, 0.04555, 0.04496, 0.05542, 0.04939, 0.05522, 0.05449, 0.04401, 0.01038]): _vg.add([_i], _w, 'REPLACE')
_vg = ob_arco.vertex_groups.new(name='pega.L.002')
for _i, _w in zip([48, 52, 53, 54, 55, 56, 57, 58, 59, 60, 61, 62, 63, 64, 65, 66, 67, 68, 69, 70, 71, 72, 73, 74, 75, 76, 77, 78, 79, 80, 81, 82, 83, 84, 85, 86, 87, 88, 89, 90, 91, 92, 93, 94, 95, 96, 97, 98, 99, 100, 101, 102, 103, 104, 105, 106, 107], [0.008406, 0.04524, 0.06144, 0.06478, 0.05442, 0.05671, 0.04405, 0.03431, 0.03986, 0.06028, 0.07451, 0.08059, 0.07084, 0.9343, 0.936, 0.9364, 0.9357, 0.9487, 0.9517, 0.9519, 0.9439, 0.949, 0.9436, 0.9444, 0.9519, 0.9757, 0.9786, 0.9763, 0.9686, 0.9741, 0.9842, 0.9859, 0.9823, 0.964, 0.9548, 0.9512, 0.9558, 0.9495, 0.9532, 0.9529, 0.9555, 0.9513, 0.9455, 0.9388, 0.9359, 0.06327, 0.05945, 0.05266, 0.04625, 0.04093, 0.04561, 0.04255, 0.04761, 0.03507, 0.04343, 0.03671, 0.02018]): _vg.add([_i], _w, 'REPLACE')
_vg = ob_arco.vertex_groups.new(name='pega.L.003')
for _i, _w in zip([84, 85, 86, 87, 88, 89, 90, 91, 92, 93, 94, 95, 96, 97, 98, 99, 100, 101, 102, 103, 104, 105, 106, 107, 108, 109, 110, 111, 112, 113, 114, 115, 116, 117, 118, 119, 120, 121, 122, 123, 124, 125, 126, 127, 128, 129, 130, 131, 132, 133, 134, 135, 136, 137, 139, 140, 141, 142, 143], [0.01898, 0.03724, 0.0441, 0.0349, 0.04984, 0.04262, 0.04336, 0.03819, 0.04642, 0.05384, 0.06046, 0.06334, 0.936, 0.94, 0.9469, 0.9514, 0.9541, 0.9517, 0.9531, 0.9506, 0.9558, 0.9517, 0.9552, 0.9636, 0.9805, 0.9838, 0.9824, 0.9737, 0.9736, 0.9831, 0.9858, 0.9827, 0.9593, 0.9496, 0.9481, 0.9545, 0.9472, 0.9576, 0.9592, 0.9558, 0.9411, 0.9372, 0.9363, 0.9367, 0.05583, 0.05646, 0.05029, 0.05033, 0.05079, 0.055, 0.05996, 0.0598, 0.005627, 0.01706, 0.02518, 0.03917, 0.04717, 0.04902, 0.03819]): _vg.add([_i], _w, 'REPLACE')
_vg = ob_arco.vertex_groups.new(name='pega.L.004')
for _i, _w in zip([116, 117, 118, 119, 120, 121, 122, 123, 124, 125, 126, 127, 128, 129, 130, 131, 132, 133, 134, 135, 136, 137, 138, 139, 140, 141, 142, 143, 144, 145, 146, 147, 148, 149, 150, 151, 152, 153, 154, 155, 156, 157, 158, 159, 160, 161, 162, 163, 164, 165, 166, 167, 168, 169, 170, 171, 172, 173, 174, 175], [0.02857, 0.04782, 0.05029, 0.03772, 0.05216, 0.03385, 0.03083, 0.03753, 0.05825, 0.06213, 0.06299, 0.06249, 0.9429, 0.9425, 0.9489, 0.9486, 0.9477, 0.9431, 0.9379, 0.9383, 0.9696, 0.9642, 0.9767, 0.9596, 0.9511, 0.9461, 0.945, 0.9511, 0.9319, 0.9639, 0.9713, 0.9675, 0.9359, 0.9181, 0.9095, 0.9149, 0.9141, 0.9244, 0.9349, 0.9373, 0.9206, 0.9068, 0.8927, 0.9008, 0.09524, 0.08908, 0.09032, 0.08624, 0.07085, 0.07163, 0.07263, 0.07667, 0.07003, 0.07609, 0.07417, 0.06175, 0.0147, 0.05075, 0.05486, 0.04413]): _vg.add([_i], _w, 'REPLACE')
_vg = ob_arco.vertex_groups.new(name='pega.L.005')
for _i, _w in zip([144, 145, 146, 147, 148, 149, 150, 151, 152, 153, 154, 155, 156, 157, 158, 159, 160, 161, 162, 163, 164, 165, 166, 167, 168, 169, 170, 171, 172, 173, 174, 175, 176, 177, 178, 179, 180, 181, 182, 183, 184, 185, 186, 187, 188, 189, 190, 191, 192, 193, 194, 195, 196, 197, 198, 199, 200, 201, 202, 203], [0.06582, 0.01964, 0.005406, 0.01243, 0.06153, 0.0788, 0.08723, 0.08207, 0.08475, 0.0749, 0.06454, 0.06207, 0.07823, 0.09163, 0.1055, 0.09764, 0.9041, 0.9104, 0.9093, 0.9133, 0.9287, 0.9277, 0.9266, 0.9227, 0.929, 0.923, 0.9251, 0.9375, 0.9671, 0.9479, 0.9436, 0.9519, 0.9749, 0.9863, 0.9897, 0.9849, 0.9655, 0.9558, 0.952, 0.9569, 0.9519, 0.9579, 0.9605, 0.9567, 0.9507, 0.9468, 0.9384, 0.9359, 0.06059, 0.05689, 0.05193, 0.03257, 0.03018, 0.03451, 0.03484, 0.03905, 0.03503, 0.04347, 0.03666, 0.01715]): _vg.add([_i], _w, 'REPLACE')
_vg = ob_arco.vertex_groups.new(name='pega.L.006')
for _i, _w in zip([180, 181, 182, 183, 184, 185, 186, 187, 188, 189, 190, 191, 192, 193, 194, 195, 196, 197, 198, 199, 200, 201, 202, 203, 204, 205, 206, 207, 208, 209, 210, 211, 212, 213, 214, 215, 216, 217, 218, 219, 220, 221, 222, 223, 224, 225, 226, 227, 228, 229, 230, 231, 232, 233, 234, 235, 236, 237, 238, 239], [0.01615, 0.03487, 0.04237, 0.0328, 0.04491, 0.03327, 0.02816, 0.03567, 0.04733, 0.05247, 0.06074, 0.06322, 0.9388, 0.9427, 0.9477, 0.9584, 0.9595, 0.9572, 0.957, 0.9549, 0.9564, 0.9523, 0.9558, 0.9657, 0.981, 0.9819, 0.982, 0.9753, 0.9726, 0.982, 0.9837, 0.9806, 0.9551, 0.9404, 0.9367, 0.9469, 0.9332, 0.9441, 0.9519, 0.9511, 0.9361, 0.9208, 0.9126, 0.9204, 0.07436, 0.07318, 0.07372, 0.08195, 0.079, 0.0808, 0.07809, 0.07914, 0.0231, 0.05684, 0.06645, 0.07261, 0.07382, 0.07322, 0.06887, 0.05934]): _vg.add([_i], _w, 'REPLACE')
_vg = ob_arco.vertex_groups.new(name='pega.L.007')
for _i, _w in zip([208, 212, 213, 214, 215, 216, 217, 218, 219, 220, 221, 222, 223, 224, 225, 226, 227, 228, 229, 230, 231, 232, 233, 234, 235, 236, 237, 238, 239, 240, 241, 242, 243, 244, 245, 246, 247, 248, 249, 250, 251, 252, 253, 254, 255, 256, 257, 258, 259, 260, 261, 262, 263, 265, 266, 267, 268, 269], [0.003153, 0.03818, 0.05867, 0.0623, 0.0521, 0.06632, 0.0555, 0.04547, 0.04715, 0.06352, 0.0787, 0.08679, 0.07913, 0.925, 0.9262, 0.9257, 0.9172, 0.92, 0.9179, 0.9206, 0.9197, 0.9625, 0.942, 0.9322, 0.9257, 0.924, 0.9241, 0.9284, 0.9384, 0.9647, 0.9823, 0.9859, 0.9808, 0.9531, 0.9375, 0.9313, 0.9382, 0.9286, 0.9393, 0.9433, 0.9459, 0.9351, 0.922, 0.9093, 0.9061, 0.06425, 0.06935, 0.07363, 0.07867, 0.08217, 0.08009, 0.06281, 0.05524, 0.04124, 0.05844, 0.06376, 0.06204, 0.05051]): _vg.add([_i], _w, 'REPLACE')
_vg = ob_arco.vertex_groups.new(name='pega.L.008')
for _i, _w in zip([240, 244, 245, 246, 247, 248, 249, 250, 251, 252, 253, 254, 255, 256, 257, 258, 259, 260, 261, 262, 263, 264, 265, 266, 267, 268, 269, 270, 271, 272, 273, 274, 275, 276, 277, 278, 279, 280, 281, 282, 283, 284, 285, 286, 287, 288, 289, 290, 291, 292, 293, 294, 295, 296, 297, 298, 299, 300, 301, 302, 303, 304, 305, 306, 307, 308, 309, 310, 311, 312, 313, 314], [0.01789, 0.03888, 0.05979, 0.06601, 0.05934, 0.07074, 0.06024, 0.05622, 0.05352, 0.06395, 0.07688, 0.08938, 0.09266, 0.9357, 0.9306, 0.9263, 0.9213, 0.9177, 0.9198, 0.9371, 0.9447, 0.9793, 0.9543, 0.9415, 0.9362, 0.9379, 0.9494, 0.9759, 0.9806, 0.9975, 0.9969, 0.9969, 0.9979, 0.9983, 0.9985, 0.9983, 0.9981, 0.9981, 0.9979, 0.9985, 0.9987, 0.9986, 0.999, 0.9993, 0.9989, 0.9987, 0.999, 0.9993, 0.9994, 0.9994, 0.9954, 0.9956, 0.9963, 0.9967, 0.9838, 0.9838, 0.9847, 0.9847, 0.9998, 0.9996, 0.9992, 0.9993, 0.9995, 0.9996, 0.9996, 0.9997, 0.9997, 0.9997, 0.9997, 0.9997, 0.9997, 0.9997]): _vg.add([_i], _w, 'REPLACE')
_vg = ob_arco.vertex_groups.new(name='pega.R')
for _i, _w in zip([315, 316, 317, 318, 319, 320, 321, 322, 323, 324, 325, 326, 327, 328, 329, 330, 331, 332, 333, 334, 335, 336, 337, 338, 339, 340, 341, 342, 343, 344, 345, 346, 347, 348, 349, 350, 351, 352, 353, 354, 355, 356, 357, 358, 359, 360, 361, 362, 363, 364, 365, 366, 370], [0.9952, 0.9972, 0.9976, 0.9962, 0.9926, 0.9905, 0.9902, 0.9918, 0.5, 0.5, 0.5, 0.5, 0.5, 0.5, 0.5, 0.5, 0.9814, 0.9815, 0.9819, 0.9826, 0.9832, 0.9833, 0.9826, 0.9818, 0.8773, 0.9417, 0.9481, 0.9, 0.7066, 0.6272, 0.6262, 0.7027, 0.8386, 0.9055, 0.9057, 0.8415, 0.5905, 0.5309, 0.5304, 0.5992, 0.06776, 0.08159, 0.07201, 0.0598, 0.02809, 0.02389, 0.03046, 0.04135, 0.05384, 0.06589, 0.06166, 0.047, 0.004911]): _vg.add([_i], _w, 'REPLACE')
_vg = ob_arco.vertex_groups.new(name='pega.R.001')
for _i, _w in zip([339, 340, 341, 342, 343, 344, 345, 346, 347, 348, 349, 350, 351, 352, 353, 354, 355, 356, 357, 358, 359, 360, 361, 362, 363, 364, 365, 366, 367, 368, 369, 370, 371, 372, 373, 374, 375, 376, 377, 378, 379, 380, 381, 382, 383, 384, 385, 386, 387, 388, 389, 390, 391, 392, 393, 394, 395, 396, 397, 398, 399, 400, 401, 402], [0.1226, 0.05827, 0.05185, 0.09997, 0.2933, 0.3727, 0.3737, 0.2972, 0.1613, 0.09436, 0.09418, 0.1584, 0.4094, 0.469, 0.4695, 0.4008, 0.9309, 0.9171, 0.9269, 0.9392, 0.96, 0.9618, 0.9583, 0.953, 0.9435, 0.9316, 0.936, 0.9493, 0.9737, 0.9775, 0.9767, 0.97, 0.9685, 0.9769, 0.9779, 0.9751, 0.9505, 0.9367, 0.9333, 0.9435, 0.9424, 0.952, 0.957, 0.9544, 0.9391, 0.925, 0.9188, 0.9284, 0.06747, 0.06479, 0.06434, 0.06586, 0.05486, 0.05754, 0.05704, 0.06015, 0.05375, 0.05777, 0.05688, 0.05045, 0.009155, 0.03793, 0.04157, 0.02517]): _vg.add([_i], _w, 'REPLACE')
_vg = ob_arco.vertex_groups.new(name='pega.R.002')
for _i, _w in zip([371, 375, 376, 377, 378, 379, 380, 381, 382, 383, 384, 385, 386, 387, 388, 389, 390, 391, 392, 393, 394, 395, 396, 397, 398, 399, 400, 401, 402, 403, 404, 405, 406, 407, 408, 409, 410, 411, 412, 413, 414, 415, 416, 417, 418, 419, 420, 421, 422, 423, 424, 425, 426, 427, 428, 429, 430, 431, 432, 433, 434], [0.008134, 0.04465, 0.06096, 0.06427, 0.05407, 0.0565, 0.04382, 0.03412, 0.03957, 0.05996, 0.07387, 0.0799, 0.07042, 0.9316, 0.9344, 0.9348, 0.9333, 0.9444, 0.9414, 0.9418, 0.9389, 0.9445, 0.9405, 0.9414, 0.948, 0.9692, 0.9537, 0.9517, 0.9607, 0.9726, 0.9805, 0.9704, 0.9783, 0.9615, 0.9527, 0.9495, 0.9544, 0.9489, 0.9514, 0.9486, 0.9537, 0.9504, 0.9451, 0.9385, 0.9356, 0.06982, 0.06278, 0.05453, 0.05013, 0.04878, 0.0575, 0.05762, 0.05829, 0.05741, 0.05466, 0.0469, 0.0302, 0.00198, 0.03508, 0.04941, 0.05373]): _vg.add([_i], _w, 'REPLACE')
_vg = ob_arco.vertex_groups.new(name='pega.R.003')
for _i, _w in zip([403, 405, 407, 408, 409, 410, 411, 412, 413, 414, 415, 416, 417, 418, 419, 420, 421, 422, 423, 424, 425, 426, 427, 428, 429, 430, 431, 432, 433, 434, 435, 436, 437, 438, 439, 440, 441, 442, 443, 444, 445, 446, 447, 448, 449, 450, 451, 452, 453, 454, 455, 456, 457, 458, 459, 462, 463, 464, 465, 466], [0.0008707, 0.004133, 0.02234, 0.0388, 0.04493, 0.0359, 0.05027, 0.04563, 0.0505, 0.04127, 0.04754, 0.05385, 0.06022, 0.0632, 0.9285, 0.9359, 0.9445, 0.949, 0.9497, 0.941, 0.9406, 0.9401, 0.9386, 0.9417, 0.9484, 0.9574, 0.972, 0.9535, 0.9456, 0.9417, 0.9656, 0.9604, 0.9639, 0.9774, 0.9552, 0.9453, 0.9433, 0.9485, 0.9435, 0.9512, 0.9531, 0.9532, 0.9391, 0.9353, 0.9342, 0.9341, 0.05951, 0.05446, 0.04822, 0.04975, 0.05083, 0.0556, 0.06147, 0.06261, 0.03644, 0.02361, 0.03975, 0.05011, 0.05307, 0.0515]): _vg.add([_i], _w, 'REPLACE')
_vg = ob_arco.vertex_groups.new(name='pega.R.004')
for _i, _w in zip([435, 436, 437, 439, 440, 441, 442, 443, 444, 445, 446, 447, 448, 449, 450, 451, 452, 453, 454, 455, 456, 457, 458, 459, 460, 461, 462, 463, 464, 465, 466, 467, 468, 469, 470, 471, 472, 473, 474, 475, 476, 477, 478, 479, 480, 481, 482, 483, 484, 485, 486, 487, 488, 489, 490, 491, 492, 493, 494, 498], [0.01258, 0.02137, 0.0152, 0.03397, 0.05101, 0.05265, 0.04493, 0.05507, 0.04496, 0.04149, 0.04191, 0.0596, 0.06313, 0.06409, 0.06421, 0.9389, 0.9444, 0.9499, 0.9487, 0.9473, 0.9422, 0.9362, 0.9352, 0.953, 0.9744, 0.9786, 0.9591, 0.9498, 0.9439, 0.9409, 0.9432, 0.9542, 0.9447, 0.9588, 0.9357, 0.9209, 0.9121, 0.9104, 0.9238, 0.9203, 0.9178, 0.9279, 0.9259, 0.9132, 0.9031, 0.8925, 0.9046, 0.09087, 0.08603, 0.0873, 0.08224, 0.06484, 0.05819, 0.05875, 0.06969, 0.06284, 0.07101, 0.06949, 0.05609, 0.02097]): _vg.add([_i], _w, 'REPLACE')
_vg = ob_arco.vertex_groups.new(name='pega.R.005')
for _i, _w in zip([467, 468, 469, 470, 471, 472, 473, 474, 475, 476, 477, 478, 479, 480, 481, 482, 483, 484, 485, 486, 487, 488, 489, 490, 491, 492, 493, 494, 495, 496, 497, 498, 499, 500, 501, 502, 503, 504, 505, 506, 507, 508, 509, 510, 511, 512, 513, 514, 515, 516, 517, 518, 519, 520, 521, 522, 523, 524, 525, 526, 529, 530], [0.03799, 0.05351, 0.02965, 0.06171, 0.07587, 0.08442, 0.08619, 0.0732, 0.07864, 0.08123, 0.07134, 0.07297, 0.08533, 0.09522, 0.1057, 0.09389, 0.9085, 0.9135, 0.9123, 0.9174, 0.9348, 0.9414, 0.9408, 0.9298, 0.9361, 0.9281, 0.9297, 0.9433, 0.9753, 0.9796, 0.977, 0.9636, 0.9617, 0.9832, 0.989, 0.9847, 0.965, 0.9546, 0.9489, 0.9502, 0.9478, 0.9562, 0.96, 0.9566, 0.9505, 0.9463, 0.9371, 0.9329, 0.06759, 0.06023, 0.05361, 0.03467, 0.03354, 0.04378, 0.05254, 0.05455, 0.0559, 0.05354, 0.04387, 0.0218, 0.0325, 0.04951]): _vg.add([_i], _w, 'REPLACE')
_vg = ob_arco.vertex_groups.new(name='pega.R.006')
for _i, _w in zip([499, 503, 504, 505, 506, 507, 508, 509, 510, 511, 512, 513, 514, 515, 516, 517, 518, 519, 520, 521, 522, 523, 524, 525, 526, 527, 528, 529, 530, 531, 532, 533, 534, 535, 536, 537, 538, 539, 540, 541, 542, 543, 544, 545, 546, 547, 548, 549, 550, 551, 552, 553, 554, 555, 558, 559, 560, 561, 562], [0.02312, 0.01811, 0.03878, 0.04986, 0.04682, 0.05149, 0.03656, 0.02917, 0.03618, 0.04816, 0.05323, 0.06229, 0.06632, 0.931, 0.9389, 0.9458, 0.9573, 0.9577, 0.9521, 0.946, 0.944, 0.9413, 0.9446, 0.9517, 0.9631, 0.9785, 0.9741, 0.9554, 0.9468, 0.9457, 0.9748, 0.9814, 0.9793, 0.9519, 0.9346, 0.9269, 0.9308, 0.9234, 0.9396, 0.95, 0.9499, 0.9342, 0.9175, 0.9071, 0.9124, 0.06717, 0.05961, 0.05813, 0.07092, 0.07224, 0.07591, 0.07396, 0.07425, 0.003734, 0.04949, 0.06077, 0.06475, 0.06208, 0.05209]): _vg.add([_i], _w, 'REPLACE')
_vg = ob_arco.vertex_groups.new(name='pega.R.007')
for _i, _w in zip([531, 535, 536, 537, 538, 539, 540, 541, 542, 543, 544, 545, 546, 547, 548, 549, 550, 551, 552, 553, 554, 555, 556, 557, 558, 559, 560, 561, 562, 563, 564, 565, 566, 567, 568, 569, 570, 571, 572, 573, 574, 575, 576, 577, 578, 579, 580, 581, 582, 583, 584, 585, 586, 588, 589, 590, 591, 592, 593, 594], [0.05178, 0.04349, 0.06354, 0.07076, 0.06651, 0.07549, 0.05971, 0.04914, 0.0495, 0.06517, 0.08159, 0.09167, 0.08628, 0.9321, 0.94, 0.9415, 0.9284, 0.9268, 0.9227, 0.9246, 0.9245, 0.9721, 0.9758, 0.9756, 0.9489, 0.9371, 0.9325, 0.935, 0.9454, 0.946, 0.9783, 0.9853, 0.9806, 0.9521, 0.9348, 0.9258, 0.9279, 0.9221, 0.9369, 0.9428, 0.9458, 0.9348, 0.921, 0.9069, 0.901, 0.06608, 0.07071, 0.07551, 0.08189, 0.08795, 0.08967, 0.07442, 0.06001, 0.0471, 0.06251, 0.07024, 0.07279, 0.06834, 0.05359, 0.006897]): _vg.add([_i], _w, 'REPLACE')
_vg = ob_arco.vertex_groups.new(name='pega.R.008')
for _i, _w in zip([563, 567, 568, 569, 570, 571, 572, 573, 574, 575, 576, 577, 578, 579, 580, 581, 582, 583, 584, 585, 586, 587, 588, 589, 590, 591, 592, 593, 594, 595, 596, 597, 598, 599, 600, 601, 602, 603, 604, 605, 606, 607, 608, 609, 610, 611, 612, 613, 614, 615, 616, 617, 618, 619, 620, 621, 622, 623, 628, 629, 630, 631, 632, 633, 634, 635, 636, 637, 638, 639, 640, 641], [0.0524, 0.04172, 0.06274, 0.07168, 0.06972, 0.07714, 0.06271, 0.05694, 0.05374, 0.06437, 0.07794, 0.0919, 0.09776, 0.9339, 0.9292, 0.9244, 0.918, 0.912, 0.9102, 0.9255, 0.9399, 0.9766, 0.9514, 0.9374, 0.9297, 0.9271, 0.9316, 0.9464, 0.9715, 0.9995, 0.9987, 0.9978, 0.9983, 0.9985, 0.9989, 0.9992, 0.9993, 0.9996, 0.9983, 0.9988, 0.9991, 0.9994, 0.9997, 0.9997, 0.9994, 0.999, 0.9993, 0.9995, 0.9998, 0.9999, 0.9965, 0.9962, 0.9971, 0.9973, 0.9846, 0.9846, 0.9855, 0.9855, 0.9999, 0.9998, 0.9994, 0.9995, 0.9997, 0.9998, 0.9999, 0.9999, 0.9998, 0.9998, 0.9998, 0.9998, 0.9998, 0.9999]): _vg.add([_i], _w, 'REPLACE')
_vg = ob_arco.vertex_groups.new(name='string')
for _i, _w in zip([624, 625, 626, 627], [0.9987, 0.9987, 0.9988, 0.9987]): _vg.add([_i], _w, 'REPLACE')
_m = ob_arco.modifiers.new('Armature', 'ARMATURE')
_m.object = ob_armature
ob_flecha.location = (-1.473, 0.004678, 0.001384)
ob_flecha.rotation_euler = (3.142, 1.571, -6.283)
ob_flecha.scale = (0.01153, 0.01153, 0.01153)
ob_flecha.lineart.crease_threshold = 0.0
ob_camera.location = (0.0, -0.2331, 0.0)
ob_camera.rotation_euler = (1.571, 2.667e-08, 0.0)
ob_camera.lock_rotations_4d = False
ob_camera.empty_display_type = 'ARROWS'
ob_camera.color = (0.0, 0.0, 0.0, 0.0)
ob_camera.display_type = 'WIRE'
ob_camera.lineart.crease_threshold = 0.0

# ---- collection membership
col_collection_1.objects.link(ob_armature)
col_collection_1.objects.link(ob_arco)
col_collection_1.objects.link(ob_flecha)
col_collection_1.objects.link(ob_camera)

# ---- scene / render settings (as saved in the file)
scene.camera = ob_camera
scene.frame_start = 1; scene.frame_end = 60; scene.frame_set(3)
scene.render.engine = 'CYCLES'
scene.render.image_settings.compression = 0
scene.render.dither_intensity = 0.0
scene.cycles.use_denoising = False
scene.cycles.samples = 10
scene.cycles.sampling_pattern = 'TABULATED_SOBOL'
scene.cycles.light_sampling_threshold = 0.0
scene.cycles.use_adaptive_sampling = False
scene.cycles.use_light_tree = False
scene.cycles.blur_glossy = 0.0
scene.cycles.pixel_filter_type = 'GAUSSIAN'
scene.cycles.sample_clamp_indirect = 0.0
scene.view_settings.view_transform = 'Standard'
bpy.context.view_layer.update()
